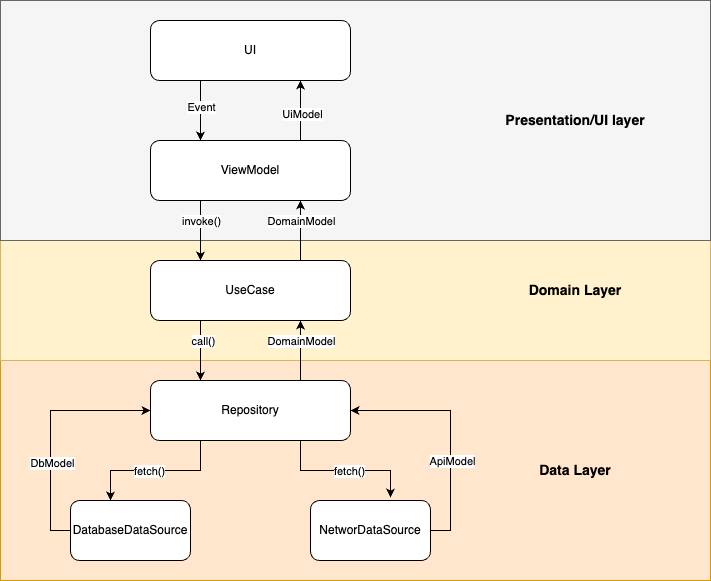

The diagram above was exported from draw.io. Its source (the exported page's mxGraphModel, read from the mxfile embedded in the PNG):
<mxGraphModel dx="1434" dy="786" grid="1" gridSize="10" guides="1" tooltips="1" connect="1" arrows="1" fold="1" page="1" pageScale="1" pageWidth="827" pageHeight="1169" math="0" shadow="0">
  <root>
    <mxCell id="0" />
    <mxCell id="1" parent="0" />
    <mxCell id="Am69pumYKuoCFfh6jHVd-40" value="" style="rounded=0;whiteSpace=wrap;html=1;fillColor=#ffe6cc;strokeColor=#d79b00;" vertex="1" parent="1">
      <mxGeometry x="10" y="380" width="710" height="220" as="geometry" />
    </mxCell>
    <mxCell id="Am69pumYKuoCFfh6jHVd-38" value="" style="rounded=0;whiteSpace=wrap;html=1;fillColor=#fff2cc;strokeColor=#d6b656;" vertex="1" parent="1">
      <mxGeometry x="10" y="260" width="710" height="120" as="geometry" />
    </mxCell>
    <mxCell id="Am69pumYKuoCFfh6jHVd-36" value="" style="rounded=0;whiteSpace=wrap;html=1;fillColor=#f5f5f5;fontColor=#333333;strokeColor=#666666;" vertex="1" parent="1">
      <mxGeometry x="10" y="20" width="710" height="240" as="geometry" />
    </mxCell>
    <mxCell id="Am69pumYKuoCFfh6jHVd-18" style="edgeStyle=orthogonalEdgeStyle;rounded=0;orthogonalLoop=1;jettySize=auto;html=1;exitX=0.25;exitY=1;exitDx=0;exitDy=0;entryX=0.25;entryY=0;entryDx=0;entryDy=0;" edge="1" parent="1" source="Am69pumYKuoCFfh6jHVd-12" target="Am69pumYKuoCFfh6jHVd-13">
      <mxGeometry relative="1" as="geometry" />
    </mxCell>
    <mxCell id="Am69pumYKuoCFfh6jHVd-21" value="Event" style="edgeLabel;html=1;align=center;verticalAlign=middle;resizable=0;points=[];" vertex="1" connectable="0" parent="Am69pumYKuoCFfh6jHVd-18">
      <mxGeometry x="-0.1333" relative="1" as="geometry">
        <mxPoint as="offset" />
      </mxGeometry>
    </mxCell>
    <mxCell id="Am69pumYKuoCFfh6jHVd-12" value="UI" style="rounded=1;whiteSpace=wrap;html=1;" vertex="1" parent="1">
      <mxGeometry x="160" y="40" width="200" height="60" as="geometry" />
    </mxCell>
    <mxCell id="Am69pumYKuoCFfh6jHVd-19" style="edgeStyle=orthogonalEdgeStyle;rounded=0;orthogonalLoop=1;jettySize=auto;html=1;exitX=0.25;exitY=1;exitDx=0;exitDy=0;entryX=0.25;entryY=0;entryDx=0;entryDy=0;" edge="1" parent="1" source="Am69pumYKuoCFfh6jHVd-13" target="Am69pumYKuoCFfh6jHVd-14">
      <mxGeometry relative="1" as="geometry" />
    </mxCell>
    <mxCell id="Am69pumYKuoCFfh6jHVd-22" value="invoke()" style="edgeLabel;html=1;align=center;verticalAlign=middle;resizable=0;points=[];" vertex="1" connectable="0" parent="Am69pumYKuoCFfh6jHVd-19">
      <mxGeometry relative="1" as="geometry">
        <mxPoint y="-10" as="offset" />
      </mxGeometry>
    </mxCell>
    <mxCell id="Am69pumYKuoCFfh6jHVd-34" style="edgeStyle=orthogonalEdgeStyle;rounded=0;orthogonalLoop=1;jettySize=auto;html=1;exitX=0.75;exitY=0;exitDx=0;exitDy=0;entryX=0.75;entryY=1;entryDx=0;entryDy=0;" edge="1" parent="1" source="Am69pumYKuoCFfh6jHVd-13" target="Am69pumYKuoCFfh6jHVd-12">
      <mxGeometry relative="1" as="geometry" />
    </mxCell>
    <mxCell id="Am69pumYKuoCFfh6jHVd-43" value="UiModel" style="edgeLabel;html=1;align=center;verticalAlign=middle;resizable=0;points=[];" vertex="1" connectable="0" parent="Am69pumYKuoCFfh6jHVd-34">
      <mxGeometry x="-0.1" y="-1" relative="1" as="geometry">
        <mxPoint as="offset" />
      </mxGeometry>
    </mxCell>
    <mxCell id="Am69pumYKuoCFfh6jHVd-13" value="ViewModel" style="rounded=1;whiteSpace=wrap;html=1;" vertex="1" parent="1">
      <mxGeometry x="160" y="160" width="200" height="60" as="geometry" />
    </mxCell>
    <mxCell id="Am69pumYKuoCFfh6jHVd-20" style="edgeStyle=orthogonalEdgeStyle;rounded=0;orthogonalLoop=1;jettySize=auto;html=1;exitX=0.25;exitY=1;exitDx=0;exitDy=0;entryX=0.25;entryY=0;entryDx=0;entryDy=0;" edge="1" parent="1" source="Am69pumYKuoCFfh6jHVd-14" target="Am69pumYKuoCFfh6jHVd-15">
      <mxGeometry relative="1" as="geometry" />
    </mxCell>
    <mxCell id="Am69pumYKuoCFfh6jHVd-23" value="call()" style="edgeLabel;html=1;align=center;verticalAlign=middle;resizable=0;points=[];" vertex="1" connectable="0" parent="Am69pumYKuoCFfh6jHVd-20">
      <mxGeometry y="2" relative="1" as="geometry">
        <mxPoint y="-10" as="offset" />
      </mxGeometry>
    </mxCell>
    <mxCell id="Am69pumYKuoCFfh6jHVd-33" style="edgeStyle=orthogonalEdgeStyle;rounded=0;orthogonalLoop=1;jettySize=auto;html=1;exitX=0.75;exitY=0;exitDx=0;exitDy=0;entryX=0.75;entryY=1;entryDx=0;entryDy=0;" edge="1" parent="1" source="Am69pumYKuoCFfh6jHVd-14" target="Am69pumYKuoCFfh6jHVd-13">
      <mxGeometry relative="1" as="geometry" />
    </mxCell>
    <mxCell id="Am69pumYKuoCFfh6jHVd-42" value="DomainModel" style="edgeLabel;html=1;align=center;verticalAlign=middle;resizable=0;points=[];" vertex="1" connectable="0" parent="Am69pumYKuoCFfh6jHVd-33">
      <mxGeometry x="-0.2" y="-2" relative="1" as="geometry">
        <mxPoint x="-2" y="-16" as="offset" />
      </mxGeometry>
    </mxCell>
    <mxCell id="Am69pumYKuoCFfh6jHVd-14" value="UseCase" style="rounded=1;whiteSpace=wrap;html=1;" vertex="1" parent="1">
      <mxGeometry x="160" y="280" width="200" height="60" as="geometry" />
    </mxCell>
    <mxCell id="Am69pumYKuoCFfh6jHVd-32" style="edgeStyle=orthogonalEdgeStyle;rounded=0;orthogonalLoop=1;jettySize=auto;html=1;exitX=0.75;exitY=0;exitDx=0;exitDy=0;entryX=0.75;entryY=1;entryDx=0;entryDy=0;" edge="1" parent="1" source="Am69pumYKuoCFfh6jHVd-15" target="Am69pumYKuoCFfh6jHVd-14">
      <mxGeometry relative="1" as="geometry" />
    </mxCell>
    <mxCell id="Am69pumYKuoCFfh6jHVd-35" value="DomainModel" style="edgeLabel;html=1;align=center;verticalAlign=middle;resizable=0;points=[];" vertex="1" connectable="0" parent="Am69pumYKuoCFfh6jHVd-32">
      <mxGeometry x="-0.0333" relative="1" as="geometry">
        <mxPoint y="-11" as="offset" />
      </mxGeometry>
    </mxCell>
    <mxCell id="Am69pumYKuoCFfh6jHVd-15" value="Repository" style="rounded=1;whiteSpace=wrap;html=1;" vertex="1" parent="1">
      <mxGeometry x="160" y="400" width="200" height="60" as="geometry" />
    </mxCell>
    <mxCell id="Am69pumYKuoCFfh6jHVd-28" style="edgeStyle=orthogonalEdgeStyle;rounded=0;orthogonalLoop=1;jettySize=auto;html=1;exitX=0;exitY=0.5;exitDx=0;exitDy=0;entryX=0;entryY=0.5;entryDx=0;entryDy=0;" edge="1" parent="1" source="Am69pumYKuoCFfh6jHVd-16" target="Am69pumYKuoCFfh6jHVd-15">
      <mxGeometry relative="1" as="geometry" />
    </mxCell>
    <mxCell id="Am69pumYKuoCFfh6jHVd-30" value="DbModel" style="edgeLabel;html=1;align=center;verticalAlign=middle;resizable=0;points=[];" vertex="1" connectable="0" parent="Am69pumYKuoCFfh6jHVd-28">
      <mxGeometry x="-0.2667" y="-1" relative="1" as="geometry">
        <mxPoint as="offset" />
      </mxGeometry>
    </mxCell>
    <mxCell id="Am69pumYKuoCFfh6jHVd-16" value="DatabaseDataSource" style="rounded=1;whiteSpace=wrap;html=1;" vertex="1" parent="1">
      <mxGeometry x="80" y="520" width="120" height="60" as="geometry" />
    </mxCell>
    <mxCell id="Am69pumYKuoCFfh6jHVd-29" style="edgeStyle=orthogonalEdgeStyle;rounded=0;orthogonalLoop=1;jettySize=auto;html=1;exitX=1;exitY=0.5;exitDx=0;exitDy=0;entryX=1;entryY=0.5;entryDx=0;entryDy=0;" edge="1" parent="1" source="Am69pumYKuoCFfh6jHVd-17" target="Am69pumYKuoCFfh6jHVd-15">
      <mxGeometry relative="1" as="geometry" />
    </mxCell>
    <mxCell id="Am69pumYKuoCFfh6jHVd-31" value="ApiModel" style="edgeLabel;html=1;align=center;verticalAlign=middle;resizable=0;points=[];" vertex="1" connectable="0" parent="Am69pumYKuoCFfh6jHVd-29">
      <mxGeometry x="-0.25" y="-1" relative="1" as="geometry">
        <mxPoint as="offset" />
      </mxGeometry>
    </mxCell>
    <mxCell id="Am69pumYKuoCFfh6jHVd-17" value="NetworDataSource" style="rounded=1;whiteSpace=wrap;html=1;" vertex="1" parent="1">
      <mxGeometry x="320" y="520" width="120" height="60" as="geometry" />
    </mxCell>
    <mxCell id="Am69pumYKuoCFfh6jHVd-24" style="edgeStyle=orthogonalEdgeStyle;rounded=0;orthogonalLoop=1;jettySize=auto;html=1;exitX=0.25;exitY=1;exitDx=0;exitDy=0;entryX=0.333;entryY=0;entryDx=0;entryDy=0;entryPerimeter=0;" edge="1" parent="1" source="Am69pumYKuoCFfh6jHVd-15" target="Am69pumYKuoCFfh6jHVd-16">
      <mxGeometry relative="1" as="geometry" />
    </mxCell>
    <mxCell id="Am69pumYKuoCFfh6jHVd-26" value="fetch()" style="edgeLabel;html=1;align=center;verticalAlign=middle;resizable=0;points=[];" vertex="1" connectable="0" parent="Am69pumYKuoCFfh6jHVd-24">
      <mxGeometry x="0.0933" relative="1" as="geometry">
        <mxPoint as="offset" />
      </mxGeometry>
    </mxCell>
    <mxCell id="Am69pumYKuoCFfh6jHVd-25" style="edgeStyle=orthogonalEdgeStyle;rounded=0;orthogonalLoop=1;jettySize=auto;html=1;exitX=0.75;exitY=1;exitDx=0;exitDy=0;entryX=0.667;entryY=-0.05;entryDx=0;entryDy=0;entryPerimeter=0;" edge="1" parent="1" source="Am69pumYKuoCFfh6jHVd-15" target="Am69pumYKuoCFfh6jHVd-17">
      <mxGeometry relative="1" as="geometry" />
    </mxCell>
    <mxCell id="Am69pumYKuoCFfh6jHVd-27" value="fetch()" style="edgeLabel;html=1;align=center;verticalAlign=middle;resizable=0;points=[];" vertex="1" connectable="0" parent="Am69pumYKuoCFfh6jHVd-25">
      <mxGeometry x="0.0612" relative="1" as="geometry">
        <mxPoint as="offset" />
      </mxGeometry>
    </mxCell>
    <mxCell id="Am69pumYKuoCFfh6jHVd-37" value="&lt;b&gt;&lt;font style=&quot;font-size: 14px;&quot;&gt;Presentation/UI layer&lt;/font&gt;&lt;/b&gt;" style="text;html=1;align=center;verticalAlign=middle;whiteSpace=wrap;rounded=0;" vertex="1" parent="1">
      <mxGeometry x="510" y="125" width="150" height="30" as="geometry" />
    </mxCell>
    <mxCell id="Am69pumYKuoCFfh6jHVd-39" value="&lt;b&gt;&lt;font style=&quot;font-size: 14px;&quot;&gt;Domain Layer&lt;/font&gt;&lt;/b&gt;" style="text;html=1;align=center;verticalAlign=middle;whiteSpace=wrap;rounded=0;" vertex="1" parent="1">
      <mxGeometry x="536.25" y="295" width="97.5" height="30" as="geometry" />
    </mxCell>
    <mxCell id="Am69pumYKuoCFfh6jHVd-41" value="&lt;b&gt;&lt;font style=&quot;font-size: 14px;&quot;&gt;Data Layer&lt;/font&gt;&lt;/b&gt;" style="text;html=1;align=center;verticalAlign=middle;whiteSpace=wrap;rounded=0;rotation=0;" vertex="1" parent="1">
      <mxGeometry x="540" y="475" width="90" height="30" as="geometry" />
    </mxCell>
  </root>
</mxGraphModel>